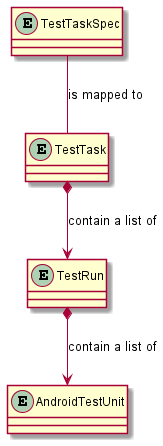

The diagram above was rendered by PlantUML. Its source (embedded in the PNG):
@startuml test_entities

entity (TestTaskSpec)
entity (TestTask)
entity (TestRun)
entity (AndroidTestUnit)


TestTaskSpec -- TestTask: is mapped to
TestTask *--> TestRun: contain a list of
TestRun *--> AndroidTestUnit: contain a list of
@enduml